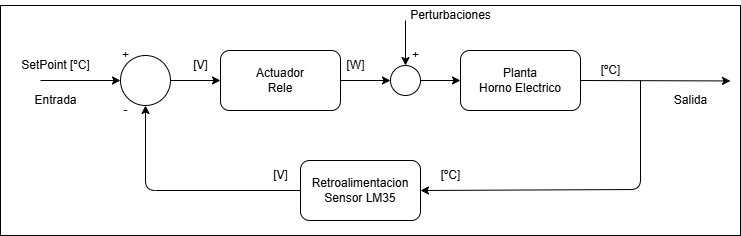

The diagram above was exported from draw.io. Its source (the exported page's mxGraphModel, read from the mxfile embedded in the PNG):
<mxGraphModel dx="1136" dy="645" grid="1" gridSize="10" guides="1" tooltips="1" connect="1" arrows="1" fold="1" page="1" pageScale="1" pageWidth="850" pageHeight="1100" math="0" shadow="0">
  <root>
    <mxCell id="0" />
    <mxCell id="1" parent="0" />
    <mxCell id="25" value="" style="whiteSpace=wrap;html=1;" parent="1" vertex="1">
      <mxGeometry x="120" y="295" width="740" height="230" as="geometry" />
    </mxCell>
    <mxCell id="6" style="edgeStyle=none;html=1;exitX=1;exitY=0.5;exitDx=0;exitDy=0;" parent="1" source="2" edge="1">
      <mxGeometry relative="1" as="geometry">
        <mxPoint x="850" y="370.42857142857156" as="targetPoint" />
        <Array as="points" />
      </mxGeometry>
    </mxCell>
    <mxCell id="2" value="Planta&lt;div&gt;Horno Electrico&lt;/div&gt;" style="rounded=1;whiteSpace=wrap;html=1;" parent="1" vertex="1">
      <mxGeometry x="580" y="340" width="120" height="60" as="geometry" />
    </mxCell>
    <mxCell id="28" style="edgeStyle=none;html=1;exitX=1;exitY=0.5;exitDx=0;exitDy=0;entryX=0;entryY=0.5;entryDx=0;entryDy=0;" parent="1" source="3" target="27" edge="1">
      <mxGeometry relative="1" as="geometry" />
    </mxCell>
    <mxCell id="3" value="Actuador&lt;div&gt;Rele&lt;/div&gt;" style="rounded=1;whiteSpace=wrap;html=1;" parent="1" vertex="1">
      <mxGeometry x="340" y="340" width="120" height="60" as="geometry" />
    </mxCell>
    <mxCell id="8" value="" style="edgeStyle=none;html=1;entryX=1;entryY=0.5;entryDx=0;entryDy=0;" parent="1" target="5" edge="1">
      <mxGeometry relative="1" as="geometry">
        <mxPoint x="760" y="370" as="sourcePoint" />
        <mxPoint x="700" y="479.29" as="targetPoint" />
        <Array as="points">
          <mxPoint x="760" y="479" />
        </Array>
      </mxGeometry>
    </mxCell>
    <mxCell id="10" style="edgeStyle=none;html=1;exitX=0;exitY=0.5;exitDx=0;exitDy=0;entryX=0.5;entryY=1;entryDx=0;entryDy=0;" parent="1" source="5" target="9" edge="1">
      <mxGeometry relative="1" as="geometry">
        <Array as="points">
          <mxPoint x="265" y="480" />
        </Array>
      </mxGeometry>
    </mxCell>
    <mxCell id="5" value="Retroalimentacion&lt;div&gt;Sensor LM35&lt;/div&gt;" style="rounded=1;whiteSpace=wrap;html=1;" parent="1" vertex="1">
      <mxGeometry x="420" y="450" width="120" height="60" as="geometry" />
    </mxCell>
    <mxCell id="9" value="" style="ellipse;whiteSpace=wrap;html=1;" parent="1" vertex="1">
      <mxGeometry x="240" y="345" width="50" height="50" as="geometry" />
    </mxCell>
    <mxCell id="13" style="edgeStyle=none;html=1;exitX=1;exitY=0.5;exitDx=0;exitDy=0;entryX=0;entryY=0.5;entryDx=0;entryDy=0;" parent="1" source="9" target="3" edge="1">
      <mxGeometry relative="1" as="geometry">
        <mxPoint x="300" y="370" as="sourcePoint" />
      </mxGeometry>
    </mxCell>
    <mxCell id="14" value="[ºC]" style="text;html=1;align=center;verticalAlign=middle;resizable=0;points=[];autosize=1;strokeColor=none;fillColor=none;" parent="1" vertex="1">
      <mxGeometry x="710" y="345" width="40" height="30" as="geometry" />
    </mxCell>
    <mxCell id="15" value="[ºC]" style="text;html=1;align=center;verticalAlign=middle;resizable=0;points=[];autosize=1;strokeColor=none;fillColor=none;" parent="1" vertex="1">
      <mxGeometry x="550" y="450" width="40" height="30" as="geometry" />
    </mxCell>
    <mxCell id="16" value="[V]" style="text;html=1;align=center;verticalAlign=middle;resizable=0;points=[];autosize=1;strokeColor=none;fillColor=none;" parent="1" vertex="1">
      <mxGeometry x="380" y="450" width="40" height="30" as="geometry" />
    </mxCell>
    <mxCell id="18" value="" style="edgeStyle=none;orthogonalLoop=1;jettySize=auto;html=1;entryX=0;entryY=0.5;entryDx=0;entryDy=0;" parent="1" target="9" edge="1">
      <mxGeometry width="100" relative="1" as="geometry">
        <mxPoint x="160" y="370" as="sourcePoint" />
        <mxPoint x="105" y="370" as="targetPoint" />
        <Array as="points" />
      </mxGeometry>
    </mxCell>
    <mxCell id="19" value="Entrada" style="text;html=1;align=center;verticalAlign=middle;resizable=0;points=[];autosize=1;strokeColor=none;fillColor=none;" parent="1" vertex="1">
      <mxGeometry x="140" y="375" width="70" height="30" as="geometry" />
    </mxCell>
    <mxCell id="20" value="SetPoint [ºC]" style="text;html=1;align=center;verticalAlign=middle;resizable=0;points=[];autosize=1;strokeColor=none;fillColor=none;" parent="1" vertex="1">
      <mxGeometry x="130" y="340" width="90" height="30" as="geometry" />
    </mxCell>
    <mxCell id="21" value="+" style="text;html=1;align=center;verticalAlign=middle;resizable=0;points=[];autosize=1;strokeColor=none;fillColor=none;" parent="1" vertex="1">
      <mxGeometry x="230" y="330" width="30" height="30" as="geometry" />
    </mxCell>
    <mxCell id="22" value="-" style="text;html=1;align=center;verticalAlign=middle;resizable=0;points=[];autosize=1;strokeColor=none;fillColor=none;" parent="1" vertex="1">
      <mxGeometry x="230" y="385" width="30" height="30" as="geometry" />
    </mxCell>
    <mxCell id="23" value="[V]" style="text;html=1;align=center;verticalAlign=middle;resizable=0;points=[];autosize=1;strokeColor=none;fillColor=none;" parent="1" vertex="1">
      <mxGeometry x="300" y="340" width="40" height="30" as="geometry" />
    </mxCell>
    <mxCell id="24" value="[W]" style="text;html=1;align=center;verticalAlign=middle;resizable=0;points=[];autosize=1;strokeColor=none;fillColor=none;" parent="1" vertex="1">
      <mxGeometry x="455" y="340" width="40" height="30" as="geometry" />
    </mxCell>
    <mxCell id="26" value="Salida" style="text;html=1;align=center;verticalAlign=middle;resizable=0;points=[];autosize=1;strokeColor=none;fillColor=none;" parent="1" vertex="1">
      <mxGeometry x="780" y="375" width="60" height="30" as="geometry" />
    </mxCell>
    <mxCell id="29" style="edgeStyle=none;html=1;exitX=1;exitY=0.5;exitDx=0;exitDy=0;entryX=0;entryY=0.5;entryDx=0;entryDy=0;" parent="1" source="27" target="2" edge="1">
      <mxGeometry relative="1" as="geometry" />
    </mxCell>
    <mxCell id="27" value="" style="ellipse;whiteSpace=wrap;html=1;" parent="1" vertex="1">
      <mxGeometry x="510" y="355" width="30" height="30" as="geometry" />
    </mxCell>
    <mxCell id="31" value="+" style="text;html=1;align=center;verticalAlign=middle;resizable=0;points=[];autosize=1;strokeColor=none;fillColor=none;" parent="1" vertex="1">
      <mxGeometry x="520" y="330" width="30" height="30" as="geometry" />
    </mxCell>
    <mxCell id="32" value="" style="edgeStyle=none;orthogonalLoop=1;jettySize=auto;html=1;entryX=0.5;entryY=0;entryDx=0;entryDy=0;" parent="1" target="27" edge="1">
      <mxGeometry width="100" relative="1" as="geometry">
        <mxPoint x="525" y="310" as="sourcePoint" />
        <mxPoint x="540" y="290" as="targetPoint" />
        <Array as="points" />
      </mxGeometry>
    </mxCell>
    <mxCell id="33" value="Perturbaciones" style="text;html=1;align=center;verticalAlign=middle;resizable=0;points=[];autosize=1;strokeColor=none;fillColor=none;" parent="1" vertex="1">
      <mxGeometry x="520" y="290" width="100" height="30" as="geometry" />
    </mxCell>
  </root>
</mxGraphModel>